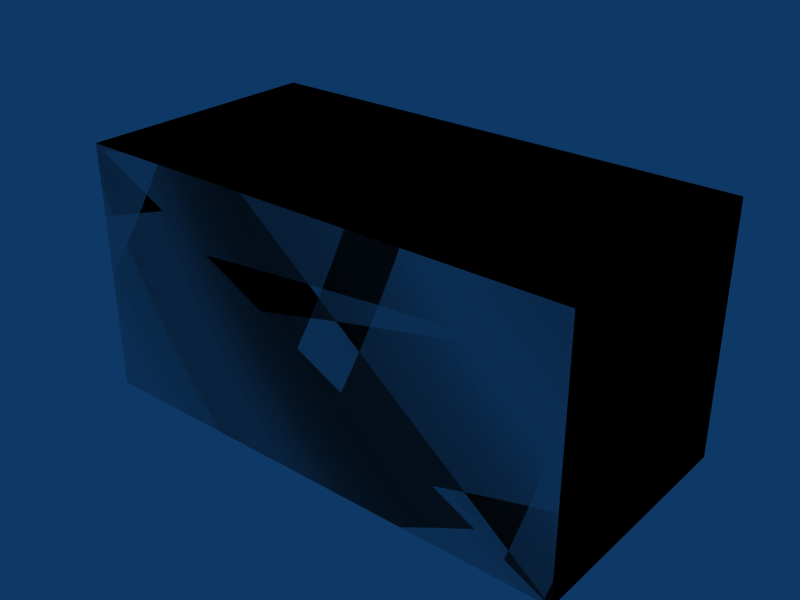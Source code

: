 # Source: box-1x05x05.blend  (saved by Blender 2.49.2; exported with 4.5.12 LTS)
import bpy
from mathutils import Matrix  # noqa: F401  (used for matrix-valued properties, if any)

bpy.ops.wm.read_factory_settings(use_empty=True)
scene = bpy.context.scene
scene.name = 'Scene'

# ---- collections
col_collection_1 = bpy.data.collections.new('Collection 1'); scene.collection.children.link(col_collection_1)

# ---- materials (node trees are filled in below, after node groups)
mat_concrete = bpy.data.materials.new('Concrete')

# ---- material node trees

# ---- world
world_world = bpy.data.worlds.new('World'); scene.world = world_world
world_world.color = (0.05656, 0.2208, 0.4)
world_world.use_sun_shadow = False
world_world.sun_shadow_jitter_overblur = 0.0
world_world.cycles.sampling_method = 'MANUAL'
world_world.cycles.sample_map_resolution = 256

# ---- meshes
me_cube_002 = bpy.data.meshes.new('Cube.002')
me_cube_002.from_pydata([(1.0, 0.5, 0.0), (1.0, 0.0, 0.0), (-2.98e-08, 4.47e-08, 0.0), (8.941e-08, 0.5, 0.0), (1.0, 0.5, 0.5), (1.0, -1.49e-07, 0.5), (-8.941e-08, 8.941e-08, 0.5), (1.49e-08, 0.5, 0.5), (1.49e-08, 0.5, 0.5), (-8.941e-08, 8.941e-08, 0.5), (1.0, -1.49e-07, 0.5), (1.0, 0.5, 0.5), (8.941e-08, 0.5, 0.0), (-2.98e-08, 4.47e-08, 0.0), (1.0, 0.0, 0.0), (1.0, 0.5, 0.0), (1.49e-08, 0.5, 0.5), (-8.941e-08, 8.941e-08, 0.5), (1.0, -1.49e-07, 0.5), (1.0, 0.5, 0.5), (8.941e-08, 0.5, 0.0), (-2.98e-08, 4.47e-08, 0.0), (1.0, 0.0, 0.0), (1.0, 0.5, 0.0)], [], [(0, 4, 5, 1), (2, 6, 7, 3), (11, 8, 9, 10), (15, 14, 13, 12), (19, 23, 20, 16), (22, 18, 17, 21)])
_uv = me_cube_002.uv_layers.new(name='UVTex')
_uv.uv.foreach_set('vector', [0.5, 0.0, 0.5, 0.5, 0.0, 0.5, 1.49e-07, 0.0, 11.5, 8.0, 11.5, 8.5, 11.0, 8.5, 11.0, 8.0, 3.0, 2.5, 2.0, 2.5, 2.0, 2.0, 3.0, 2.0, 5.0, 4.5, 5.0, 4.0, 6.0, 4.0, 6.0, 4.5, 13.0, 10.5, 13.0, 10.0, 14.0, 10.0, 14.0, 10.5, 9.0, 6.0, 9.0, 6.5, 8.0, 6.5, 8.0, 6.0])
me_cube_002.materials.append(mat_concrete)
me_cube_002.use_remesh_preserve_volume = False
me_cube_002.use_remesh_preserve_attributes = False
me_cube_002.use_mirror_vertex_groups = False
me_cube_002.update()
me_cube_001 = bpy.data.meshes.new('Cube.001')
me_cube_001.from_pydata([(1.0, 0.5, 0.0), (1.0, 0.0, 0.0), (-5.96e-08, 8.941e-08, 0.0), (1.788e-07, 0.5, 0.0), (1.0, 0.5, 0.5), (1.0, -2.98e-07, 0.5), (-1.788e-07, 1.788e-07, 0.5), (2.98e-08, 0.5, 0.5)], [], [(0, 1, 2, 3), (4, 7, 6, 5), (0, 4, 5, 1), (1, 5, 6, 2), (2, 6, 7, 3), (4, 0, 3, 7)])
me_cube_001.use_remesh_preserve_volume = False
me_cube_001.use_remesh_preserve_attributes = False
me_cube_001.use_mirror_vertex_groups = False
me_cube_001.update()

# ---- objects
ob_cube_002 = bpy.data.objects.new('Cube.002', me_cube_002)
ob_cube_001 = bpy.data.objects.new('Cube.001', me_cube_001)

# ---- transforms, parenting, visibility, modifiers, constraints
ob_cube_002.location = (0.0, 0.0, 0.0)
ob_cube_002.lock_rotations_4d = False
ob_cube_002.empty_display_type = 'ARROWS'
ob_cube_002.lineart.crease_threshold = 0.0
ob_cube_001.location = (0.0, 0.0, 0.0)
ob_cube_001.lock_rotations_4d = False
ob_cube_001.empty_display_type = 'ARROWS'
ob_cube_001.display_type = 'WIRE'
ob_cube_001.lineart.crease_threshold = 0.0

# ---- collection membership
col_collection_1.objects.link(ob_cube_002)
col_collection_1.objects.link(ob_cube_001)

# ---- scene / render settings (as saved in the file)
scene.frame_start = 1; scene.frame_end = 30; scene.frame_set(1)
scene.render.engine = 'BLENDER_EEVEE_NEXT'
scene.render.image_settings.file_format = 'JPEG'
scene.render.image_settings.color_mode = 'RGB'
scene.render.image_settings.compression = 90
scene.render.resolution_x = 800
scene.render.resolution_y = 600
scene.render.pixel_aspect_x = 100.0
scene.render.pixel_aspect_y = 100.0
scene.render.fps = 25
scene.render.dither_intensity = 0.0
scene.render.use_compositing = False
scene.render.use_sequencer = False
scene.render.bake_margin = 2
scene.render.bake_bias = 0.0
scene.render.use_stamp_time = False
scene.render.use_stamp_date = False
scene.render.use_stamp_frame = False
scene.render.use_stamp_camera = False
scene.render.use_stamp_scene = False
scene.render.use_stamp_filename = False
scene.render.use_stamp_render_time = False
scene.render.stamp_font_size = 0
scene.cycles.use_denoising = False
scene.cycles.samples = 10
scene.cycles.sampling_pattern = 'TABULATED_SOBOL'
scene.cycles.light_sampling_threshold = 0.0
scene.cycles.use_adaptive_sampling = False
scene.cycles.use_light_tree = False
scene.cycles.blur_glossy = 0.0
scene.cycles.volume_bounces = 1
scene.cycles.pixel_filter_type = 'GAUSSIAN'
scene.cycles.sample_clamp_indirect = 0.0
scene.view_settings.view_transform = 'Raw'
bpy.context.view_layer.update()

# ---- added for rendering (the .blend has no active camera): camera
cam_auto = bpy.data.cameras.new('AutoCamera')
cam_auto.lens = 50.0
cam_auto.sensor_width = 36.0
cam_auto.clip_end = 1000.0
ob_auto_camera = bpy.data.objects.new('AutoCamera', cam_auto)
scene.collection.objects.link(ob_auto_camera)
ob_auto_camera.location = (1.63316, -1.1098, 1.15653)
ob_auto_camera.rotation_euler = (1.09748, -7.21219e-08, 0.694738)
scene.camera = ob_auto_camera
bpy.context.view_layer.update()
